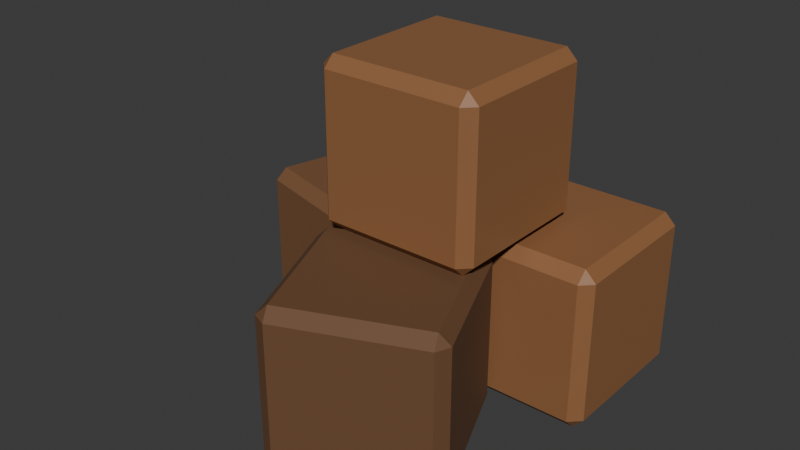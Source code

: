 # Source: blocks.blend  (saved by Blender 5.1.29; exported with 4.5.12 LTS)
import bpy
from mathutils import Matrix  # noqa: F401  (used for matrix-valued properties, if any)

bpy.ops.wm.read_factory_settings(use_empty=True)
scene = bpy.context.scene
scene.name = 'Scene'

# ---- collections
col_collection = bpy.data.collections.new('Collection'); scene.collection.children.link(col_collection)

# ---- materials (node trees are filled in below, after node groups)
mat_material = bpy.data.materials.new('Material')
mat_material.alpha_threshold = 0.0
mat_material.use_backface_culling_lightprobe_volume = False
mat_material.roughness = 0.5
mat_material.line_color = (0.0, 0.0, 0.0, 1.0)
mat_material_002 = bpy.data.materials.new('Material.002')
mat_material_003 = bpy.data.materials.new('Material.003')

# ---- node groups
ng_smooth_by_angle = bpy.data.node_groups.new('Smooth by Angle', 'GeometryNodeTree')
_s = ng_smooth_by_angle.interface.new_socket(name='Mesh', in_out='OUTPUT', socket_type='NodeSocketGeometry')
_s = ng_smooth_by_angle.interface.new_socket(name='Mesh', in_out='INPUT', socket_type='NodeSocketGeometry')
_s = ng_smooth_by_angle.interface.new_socket(name='Angle', in_out='INPUT', socket_type='NodeSocketFloat')
_s.subtype = 'ANGLE'
_s.default_value = 0.5236
_s.min_value = 0.0
_s.max_value = 3.142
_s.description = 'Maximum face angle for smooth edges'
_s = ng_smooth_by_angle.interface.new_socket(name='Ignore Sharpness', in_out='INPUT', socket_type='NodeSocketBool')
_s.force_non_field = True
ng_smooth_by_angle.is_modifier = True
_N = ng_smooth_by_angle.nodes; _L = ng_smooth_by_angle.links
n0 = _N.new('GeometryNodeSetShadeSmooth'); n0.name = 'Set Shade Smooth'; n0.location = (120, -80)
n0.domain = 'EDGE'
n1 = _N.new('GeometryNodeSetShadeSmooth'); n1.name = 'Set Shade Smooth.001'; n1.location = (300, -80)
n2 = _N.new('NodeGroupOutput'); n2.name = 'Group Output'; n2.location = (480, -80)
n3 = _N.new('GeometryNodeInputMeshEdgeAngle'); n3.name = 'Edge Angle'; n3.location = (-440, -240)
n4 = _N.new('NodeGroupInput'); n4.name = 'Group Input'; n4.location = (-80, -80)
n5 = _N.new('GeometryNodeInputEdgeSmooth'); n5.name = 'Is Edge Smooth'; n5.location = (-260, -120)
n6 = _N.new('GeometryNodeInputShadeSmooth'); n6.name = 'Is Shade Smooth'; n6.location = (-440, -397)
n7 = _N.new('FunctionNodeCompare'); n7.name = 'Compare'; n7.location = (-260, -260)
n7.operation = 'LESS_EQUAL'
n7.inputs[6].default_value = (0.0, 0.0, 0.0, 0.0)
n7.inputs[7].default_value = (0.0, 0.0, 0.0, 0.0)
n8 = _N.new('FunctionNodeBooleanMath'); n8.name = 'Boolean Math.001'; n8.location = (-80, -260)
n9 = _N.new('NodeGroupInput'); n9.name = 'Group Input.001'; n9.location = (-440, -329)
n10 = _N.new('NodeGroupInput'); n10.name = 'Group Input.002'; n10.location = (-259, -189)
n11 = _N.new('FunctionNodeBooleanMath'); n11.name = 'Boolean Math'; n11.location = (-80, -149)
n11.operation = 'OR'
n12 = _N.new('FunctionNodeBooleanMath'); n12.name = 'Boolean Math.002'; n12.location = (-260, -380)
n12.operation = 'OR'
n13 = _N.new('NodeGroupInput'); n13.name = 'Group Input.003'; n13.location = (-440, -460)
_L.new(n3.outputs[0], n7.inputs[0])
_L.new(n1.outputs[0], n2.inputs[0])
_L.new(n9.outputs[1], n7.inputs[1])
_L.new(n7.outputs[0], n8.inputs[0])
_L.new(n4.outputs[0], n0.inputs[0])
_L.new(n0.outputs[0], n1.inputs[0])
_L.new(n8.outputs[0], n0.inputs[2])
_L.new(n10.outputs[2], n11.inputs[1])
_L.new(n5.outputs[0], n11.inputs[0])
_L.new(n11.outputs[0], n0.inputs[1])
_L.new(n13.outputs[2], n12.inputs[1])
_L.new(n6.outputs[0], n12.inputs[0])
_L.new(n12.outputs[0], n8.inputs[1])
n2.is_active_output = True

# ---- material node trees
mat_material.use_nodes = True; mat_material.node_tree.nodes.clear()
_N = mat_material.node_tree.nodes; _L = mat_material.node_tree.links
n0 = _N.new('ShaderNodeOutputMaterial'); n0.name = 'Material Output'; n0.location = (200, 100)
n1 = _N.new('ShaderNodeBsdfPrincipled'); n1.name = 'Principled BSDF'; n1.location = (-200, 100)
n1.inputs[0].default_value = (0.2912, 0.1315, 0.05395, 1.0)
_L.new(n1.outputs[0], n0.inputs[0])
n0.is_active_output = True
mat_material_002.use_nodes = True; mat_material_002.node_tree.nodes.clear()
_N = mat_material_002.node_tree.nodes; _L = mat_material_002.node_tree.links
n0 = _N.new('ShaderNodeBsdfPrincipled'); n0.name = 'Principled BSDF'; n0.location = (-200, 100)
n0.inputs[0].default_value = (0.1981, 0.09084, 0.0382, 1.0)
n0.inputs[2].default_value = 0.7308
n1 = _N.new('ShaderNodeOutputMaterial'); n1.name = 'Material Output'; n1.location = (200, 100)
_L.new(n0.outputs[0], n1.inputs[0])
n1.is_active_output = True
mat_material_003.use_nodes = True; mat_material_003.node_tree.nodes.clear()
_N = mat_material_003.node_tree.nodes; _L = mat_material_003.node_tree.links
n0 = _N.new('ShaderNodeBsdfPrincipled'); n0.name = 'Principled BSDF'; n0.location = (-200, 100)
n0.inputs[0].default_value = (0.1503, 0.06984, 0.02996, 1.0)
n0.inputs[2].default_value = 0.7308
n1 = _N.new('ShaderNodeOutputMaterial'); n1.name = 'Material Output'; n1.location = (200, 100)
_L.new(n0.outputs[0], n1.inputs[0])
n1.is_active_output = True

# ---- world
world_world = bpy.data.worlds.new('World'); scene.world = world_world
world_world.use_nodes = True; world_world.node_tree.nodes.clear()
_N = world_world.node_tree.nodes; _L = world_world.node_tree.links
n0 = _N.new('ShaderNodeOutputWorld'); n0.name = 'World Output'; n0.location = (200, 100)
n1 = _N.new('ShaderNodeBackground'); n1.name = 'Background'; n1.location = (-200, 100)
n1.inputs[0].default_value = (0.05088, 0.05088, 0.05088, 1.0)
_L.new(n1.outputs[0], n0.inputs[0])
n0.is_active_output = True
world_world.color = (0.05088, 0.05088, 0.05088)
world_world.sun_shadow_jitter_overblur = 0.0

# ---- meshes
me_cube_009 = bpy.data.meshes.new('Cube.009')
me_cube_009.from_pydata([(-0.8637, -0.8637, -1.0), (-0.8637, -1.0, -0.8637), (-1.0, -0.8637, -0.8637), (-0.8637, -1.0, 0.8637), (-0.8637, -0.8637, 1.0), (-1.0, -0.8637, 0.8637), (-0.8637, 0.8637, -1.0), (-1.0, 0.8637, -0.8637), (-0.8637, 1.0, -0.8637), (-0.8637, 0.8637, 1.0), (-0.8637, 1.0, 0.8637), (-1.0, 0.8637, 0.8637), (0.8637, -0.8637, -1.0), (1.0, -0.8637, -0.8637), (0.8637, -1.0, -0.8637), (0.8637, -0.8637, 1.0), (0.8637, -1.0, 0.8637), (1.0, -0.8637, 0.8637), (0.8637, 0.8637, -1.0), (0.8637, 1.0, -0.8637), (1.0, 0.8637, -0.8637), (0.8637, 0.8637, 1.0), (1.0, 0.8637, 0.8637), (0.8637, 1.0, 0.8637)], [], [(0, 1, 2), (3, 4, 5), (6, 7, 8), (9, 10, 11), (12, 13, 14), (15, 16, 17), (18, 19, 20), (21, 22, 23), (6, 0, 2, 7), (1, 3, 5, 2), (4, 9, 11, 5), (10, 8, 7, 11), (18, 6, 8, 19), (9, 21, 23, 10), (22, 20, 19, 23), (12, 18, 20, 13), (21, 15, 17, 22), (16, 14, 13, 17), (0, 12, 14, 1), (15, 4, 3, 16), (6, 18, 12, 0), (2, 5, 11, 7), (14, 16, 3, 1), (21, 9, 4, 15), (8, 10, 23, 19), (20, 22, 17, 13)])
me_cube_009.polygons.foreach_set('use_smooth', [True] * 26)
_uv = me_cube_009.uv_layers.new(name='UVMap')
_uv.uv.foreach_set('vector', [0.142, 0.733, 0.142, 0.75, 0.125, 0.733, 0.608, 0.0, 0.625, 0.01704, 0.608, 0.01704, 0.142, 0.517, 0.125, 0.517, 0.142, 0.5, 0.625, 0.2443, 0.608, 0.2628, 0.608, 0.233, 0.358, 0.733, 0.3878, 0.733, 0.375, 0.7585, 0.6335, 0.75, 0.608, 0.767, 0.608, 0.7372, 0.358, 0.517, 0.375, 0.4915, 0.3878, 0.517, 0.6335, 0.5, 0.608, 0.5128, 0.608, 0.483, 0.142, 0.517, 0.142, 0.733, 0.125, 0.733, 0.125, 0.517, 0.392, 0.0, 0.608, 0.0, 0.608, 0.01704, 0.392, 0.01704, 0.625, 0.01704, 0.625, 0.2443, 0.608, 0.233, 0.608, 0.01704, 0.608, 0.2628, 0.392, 0.267, 0.392, 0.233, 0.608, 0.233, 0.358, 0.517, 0.142, 0.517, 0.142, 0.5, 0.375, 0.4915, 0.625, 0.2443, 0.6335, 0.5, 0.608, 0.483, 0.608, 0.2628, 0.608, 0.5128, 0.3878, 0.517, 0.375, 0.4915, 0.608, 0.483, 0.358, 0.733, 0.358, 0.517, 0.3878, 0.517, 0.3878, 0.733, 0.6335, 0.5, 0.6335, 0.75, 0.608, 0.7372, 0.608, 0.5128, 0.608, 0.767, 0.375, 0.7585, 0.3878, 0.733, 0.608, 0.7372, 0.142, 0.733, 0.358, 0.733, 0.375, 0.7585, 0.142, 0.75, 0.6335, 0.75, 0.625, 0.983, 0.608, 0.983, 0.608, 0.767, 0.142, 0.517, 0.358, 0.517, 0.358, 0.733, 0.142, 0.733, 0.392, 0.01704, 0.608, 0.01704, 0.608, 0.233, 0.392, 0.233, 0.375, 0.7585, 0.608, 0.767, 0.608, 0.983, 0.392, 0.983, 0.6335, 0.5, 0.858, 0.517, 0.858, 0.733, 0.6335, 0.75, 0.392, 0.267, 0.608, 0.2628, 0.608, 0.483, 0.375, 0.4915, 0.3878, 0.517, 0.608, 0.5128, 0.608, 0.7372, 0.3878, 0.733])
me_cube_009.materials.append(mat_material)
me_cube_009.update()
me_cube_010 = bpy.data.meshes.new('Cube.010')
me_cube_010.from_pydata([(-0.8637, -0.8637, -1.0), (-0.8637, -1.0, -0.8637), (-1.0, -0.8637, -0.8637), (-0.8637, -1.0, 0.8637), (-0.8637, -0.8637, 1.0), (-1.0, -0.8637, 0.8637), (-0.8637, 0.8637, -1.0), (-1.0, 0.8637, -0.8637), (-0.8637, 1.0, -0.8637), (-0.8637, 0.8637, 1.0), (-0.8637, 1.0, 0.8637), (-1.0, 0.8637, 0.8637), (0.8637, -0.8637, -1.0), (1.0, -0.8637, -0.8637), (0.8637, -1.0, -0.8637), (0.8637, -0.8637, 1.0), (0.8637, -1.0, 0.8637), (1.0, -0.8637, 0.8637), (0.8637, 0.8637, -1.0), (0.8637, 1.0, -0.8637), (1.0, 0.8637, -0.8637), (0.8637, 0.8637, 1.0), (1.0, 0.8637, 0.8637), (0.8637, 1.0, 0.8637)], [], [(0, 1, 2), (3, 4, 5), (6, 7, 8), (9, 10, 11), (12, 13, 14), (15, 16, 17), (18, 19, 20), (21, 22, 23), (6, 0, 2, 7), (1, 3, 5, 2), (4, 9, 11, 5), (10, 8, 7, 11), (18, 6, 8, 19), (9, 21, 23, 10), (22, 20, 19, 23), (12, 18, 20, 13), (21, 15, 17, 22), (16, 14, 13, 17), (0, 12, 14, 1), (15, 4, 3, 16), (6, 18, 12, 0), (2, 5, 11, 7), (14, 16, 3, 1), (21, 9, 4, 15), (8, 10, 23, 19), (20, 22, 17, 13)])
me_cube_010.polygons.foreach_set('use_smooth', [True] * 26)
_uv = me_cube_010.uv_layers.new(name='UVMap')
_uv.uv.foreach_set('vector', [0.142, 0.733, 0.142, 0.75, 0.125, 0.733, 0.608, 0.0, 0.625, 0.01704, 0.608, 0.01704, 0.142, 0.517, 0.125, 0.517, 0.142, 0.5, 0.625, 0.2443, 0.608, 0.2628, 0.608, 0.233, 0.358, 0.733, 0.3878, 0.733, 0.375, 0.7585, 0.6335, 0.75, 0.608, 0.767, 0.608, 0.7372, 0.358, 0.517, 0.375, 0.4915, 0.3878, 0.517, 0.6335, 0.5, 0.608, 0.5128, 0.608, 0.483, 0.142, 0.517, 0.142, 0.733, 0.125, 0.733, 0.125, 0.517, 0.392, 0.0, 0.608, 0.0, 0.608, 0.01704, 0.392, 0.01704, 0.625, 0.01704, 0.625, 0.2443, 0.608, 0.233, 0.608, 0.01704, 0.608, 0.2628, 0.392, 0.267, 0.392, 0.233, 0.608, 0.233, 0.358, 0.517, 0.142, 0.517, 0.142, 0.5, 0.375, 0.4915, 0.625, 0.2443, 0.6335, 0.5, 0.608, 0.483, 0.608, 0.2628, 0.608, 0.5128, 0.3878, 0.517, 0.375, 0.4915, 0.608, 0.483, 0.358, 0.733, 0.358, 0.517, 0.3878, 0.517, 0.3878, 0.733, 0.6335, 0.5, 0.6335, 0.75, 0.608, 0.7372, 0.608, 0.5128, 0.608, 0.767, 0.375, 0.7585, 0.3878, 0.733, 0.608, 0.7372, 0.142, 0.733, 0.358, 0.733, 0.375, 0.7585, 0.142, 0.75, 0.6335, 0.75, 0.625, 0.983, 0.608, 0.983, 0.608, 0.767, 0.142, 0.517, 0.358, 0.517, 0.358, 0.733, 0.142, 0.733, 0.392, 0.01704, 0.608, 0.01704, 0.608, 0.233, 0.392, 0.233, 0.375, 0.7585, 0.608, 0.767, 0.608, 0.983, 0.392, 0.983, 0.6335, 0.5, 0.858, 0.517, 0.858, 0.733, 0.6335, 0.75, 0.392, 0.267, 0.608, 0.2628, 0.608, 0.483, 0.375, 0.4915, 0.3878, 0.517, 0.608, 0.5128, 0.608, 0.7372, 0.3878, 0.733])
me_cube_010.materials.append(mat_material_002)
me_cube_010.update()
me_cube_011 = bpy.data.meshes.new('Cube.011')
me_cube_011.from_pydata([(-0.8637, -0.8637, -1.0), (-0.8637, -1.0, -0.8637), (-1.0, -0.8637, -0.8637), (-0.8637, -1.0, 0.8637), (-0.8637, -0.8637, 1.0), (-1.0, -0.8637, 0.8637), (-0.8637, 0.8637, -1.0), (-1.0, 0.8637, -0.8637), (-0.8637, 1.0, -0.8637), (-0.8637, 0.8637, 1.0), (-0.8637, 1.0, 0.8637), (-1.0, 0.8637, 0.8637), (0.8637, -0.8637, -1.0), (1.0, -0.8637, -0.8637), (0.8637, -1.0, -0.8637), (0.8637, -0.8637, 1.0), (0.8637, -1.0, 0.8637), (1.0, -0.8637, 0.8637), (0.8637, 0.8637, -1.0), (0.8637, 1.0, -0.8637), (1.0, 0.8637, -0.8637), (0.8637, 0.8637, 1.0), (1.0, 0.8637, 0.8637), (0.8637, 1.0, 0.8637)], [], [(0, 1, 2), (3, 4, 5), (6, 7, 8), (9, 10, 11), (12, 13, 14), (15, 16, 17), (18, 19, 20), (21, 22, 23), (6, 0, 2, 7), (1, 3, 5, 2), (4, 9, 11, 5), (10, 8, 7, 11), (18, 6, 8, 19), (9, 21, 23, 10), (22, 20, 19, 23), (12, 18, 20, 13), (21, 15, 17, 22), (16, 14, 13, 17), (0, 12, 14, 1), (15, 4, 3, 16), (6, 18, 12, 0), (2, 5, 11, 7), (14, 16, 3, 1), (21, 9, 4, 15), (8, 10, 23, 19), (20, 22, 17, 13)])
me_cube_011.polygons.foreach_set('use_smooth', [True] * 26)
_uv = me_cube_011.uv_layers.new(name='UVMap')
_uv.uv.foreach_set('vector', [0.142, 0.733, 0.142, 0.75, 0.125, 0.733, 0.608, 0.0, 0.625, 0.01704, 0.608, 0.01704, 0.142, 0.517, 0.125, 0.517, 0.142, 0.5, 0.625, 0.2443, 0.608, 0.2628, 0.608, 0.233, 0.358, 0.733, 0.3878, 0.733, 0.375, 0.7585, 0.6335, 0.75, 0.608, 0.767, 0.608, 0.7372, 0.358, 0.517, 0.375, 0.4915, 0.3878, 0.517, 0.6335, 0.5, 0.608, 0.5128, 0.608, 0.483, 0.142, 0.517, 0.142, 0.733, 0.125, 0.733, 0.125, 0.517, 0.392, 0.0, 0.608, 0.0, 0.608, 0.01704, 0.392, 0.01704, 0.625, 0.01704, 0.625, 0.2443, 0.608, 0.233, 0.608, 0.01704, 0.608, 0.2628, 0.392, 0.267, 0.392, 0.233, 0.608, 0.233, 0.358, 0.517, 0.142, 0.517, 0.142, 0.5, 0.375, 0.4915, 0.625, 0.2443, 0.6335, 0.5, 0.608, 0.483, 0.608, 0.2628, 0.608, 0.5128, 0.3878, 0.517, 0.375, 0.4915, 0.608, 0.483, 0.358, 0.733, 0.358, 0.517, 0.3878, 0.517, 0.3878, 0.733, 0.6335, 0.5, 0.6335, 0.75, 0.608, 0.7372, 0.608, 0.5128, 0.608, 0.767, 0.375, 0.7585, 0.3878, 0.733, 0.608, 0.7372, 0.142, 0.733, 0.358, 0.733, 0.375, 0.7585, 0.142, 0.75, 0.6335, 0.75, 0.625, 0.983, 0.608, 0.983, 0.608, 0.767, 0.142, 0.517, 0.358, 0.517, 0.358, 0.733, 0.142, 0.733, 0.392, 0.01704, 0.608, 0.01704, 0.608, 0.233, 0.392, 0.233, 0.375, 0.7585, 0.608, 0.767, 0.608, 0.983, 0.392, 0.983, 0.6335, 0.5, 0.858, 0.517, 0.858, 0.733, 0.6335, 0.75, 0.392, 0.267, 0.608, 0.2628, 0.608, 0.483, 0.375, 0.4915, 0.3878, 0.517, 0.608, 0.5128, 0.608, 0.7372, 0.3878, 0.733])
me_cube_011.materials.append(mat_material_003)
me_cube_011.update()
me_cube_012 = bpy.data.meshes.new('Cube.012')
me_cube_012.from_pydata([(-0.8637, -0.8637, -1.0), (-0.8637, -1.0, -0.8637), (-1.0, -0.8637, -0.8637), (-0.8637, -1.0, 0.8637), (-0.8637, -0.8637, 1.0), (-1.0, -0.8637, 0.8637), (-0.8637, 0.8637, -1.0), (-1.0, 0.8637, -0.8637), (-0.8637, 1.0, -0.8637), (-0.8637, 0.8637, 1.0), (-0.8637, 1.0, 0.8637), (-1.0, 0.8637, 0.8637), (0.8637, -0.8637, -1.0), (1.0, -0.8637, -0.8637), (0.8637, -1.0, -0.8637), (0.8637, -0.8637, 1.0), (0.8637, -1.0, 0.8637), (1.0, -0.8637, 0.8637), (0.8637, 0.8637, -1.0), (0.8637, 1.0, -0.8637), (1.0, 0.8637, -0.8637), (0.8637, 0.8637, 1.0), (1.0, 0.8637, 0.8637), (0.8637, 1.0, 0.8637)], [], [(0, 1, 2), (3, 4, 5), (6, 7, 8), (9, 10, 11), (12, 13, 14), (15, 16, 17), (18, 19, 20), (21, 22, 23), (6, 0, 2, 7), (1, 3, 5, 2), (4, 9, 11, 5), (10, 8, 7, 11), (18, 6, 8, 19), (9, 21, 23, 10), (22, 20, 19, 23), (12, 18, 20, 13), (21, 15, 17, 22), (16, 14, 13, 17), (0, 12, 14, 1), (15, 4, 3, 16), (6, 18, 12, 0), (2, 5, 11, 7), (14, 16, 3, 1), (21, 9, 4, 15), (8, 10, 23, 19), (20, 22, 17, 13)])
me_cube_012.polygons.foreach_set('use_smooth', [True] * 26)
_uv = me_cube_012.uv_layers.new(name='UVMap')
_uv.uv.foreach_set('vector', [0.142, 0.733, 0.142, 0.75, 0.125, 0.733, 0.608, 0.0, 0.625, 0.01704, 0.608, 0.01704, 0.142, 0.517, 0.125, 0.517, 0.142, 0.5, 0.625, 0.2443, 0.608, 0.2628, 0.608, 0.233, 0.358, 0.733, 0.3878, 0.733, 0.375, 0.7585, 0.6335, 0.75, 0.608, 0.767, 0.608, 0.7372, 0.358, 0.517, 0.375, 0.4915, 0.3878, 0.517, 0.6335, 0.5, 0.608, 0.5128, 0.608, 0.483, 0.142, 0.517, 0.142, 0.733, 0.125, 0.733, 0.125, 0.517, 0.392, 0.0, 0.608, 0.0, 0.608, 0.01704, 0.392, 0.01704, 0.625, 0.01704, 0.625, 0.2443, 0.608, 0.233, 0.608, 0.01704, 0.608, 0.2628, 0.392, 0.267, 0.392, 0.233, 0.608, 0.233, 0.358, 0.517, 0.142, 0.517, 0.142, 0.5, 0.375, 0.4915, 0.625, 0.2443, 0.6335, 0.5, 0.608, 0.483, 0.608, 0.2628, 0.608, 0.5128, 0.3878, 0.517, 0.375, 0.4915, 0.608, 0.483, 0.358, 0.733, 0.358, 0.517, 0.3878, 0.517, 0.3878, 0.733, 0.6335, 0.5, 0.6335, 0.75, 0.608, 0.7372, 0.608, 0.5128, 0.608, 0.767, 0.375, 0.7585, 0.3878, 0.733, 0.608, 0.7372, 0.142, 0.733, 0.358, 0.733, 0.375, 0.7585, 0.142, 0.75, 0.6335, 0.75, 0.625, 0.983, 0.608, 0.983, 0.608, 0.767, 0.142, 0.517, 0.358, 0.517, 0.358, 0.733, 0.142, 0.733, 0.392, 0.01704, 0.608, 0.01704, 0.608, 0.233, 0.392, 0.233, 0.375, 0.7585, 0.608, 0.767, 0.608, 0.983, 0.392, 0.983, 0.6335, 0.5, 0.858, 0.517, 0.858, 0.733, 0.6335, 0.75, 0.392, 0.267, 0.608, 0.2628, 0.608, 0.483, 0.375, 0.4915, 0.3878, 0.517, 0.608, 0.5128, 0.608, 0.7372, 0.3878, 0.733])
me_cube_012.materials.append(mat_material)
me_cube_012.update()

# ---- objects
ob_cube = bpy.data.objects.new('Cube', me_cube_009)
ob_cube_001 = bpy.data.objects.new('Cube.001', me_cube_010)
ob_cube_002 = bpy.data.objects.new('Cube.002', me_cube_011)
ob_cube_003 = bpy.data.objects.new('Cube.003', me_cube_012)

# ---- transforms, parenting, visibility, modifiers, constraints
ob_cube.location = (0.0, 0.0, 1.019)
_m = ob_cube.modifiers.new('Smooth by Angle', 'NODES')
_m.node_group = ng_smooth_by_angle
_m.use_pin_to_last = True
_m.show_group_selector = False
ob_cube_001.location = (-2.265, -0.4073, 1.019)
ob_cube_001.rotation_euler = (0.0, -0.0, -0.2603)
_m = ob_cube_001.modifiers.new('Smooth by Angle', 'NODES')
_m.node_group = ng_smooth_by_angle
_m.use_pin_to_last = True
_m.show_group_selector = False
ob_cube_002.location = (-0.6887, -2.324, 1.019)
ob_cube_002.rotation_euler = (0.0, -0.0, 0.4006)
_m = ob_cube_002.modifiers.new('Smooth by Angle', 'NODES')
_m.node_group = ng_smooth_by_angle
_m.use_pin_to_last = True
_m.show_group_selector = False
ob_cube_003.location = (-0.8929, -0.9157, 3.014)
_m = ob_cube_003.modifiers.new('Smooth by Angle', 'NODES')
_m.node_group = ng_smooth_by_angle
_m.use_pin_to_last = True
_m.show_group_selector = False

# ---- collection membership
col_collection.objects.link(ob_cube)
col_collection.objects.link(ob_cube_001)
col_collection.objects.link(ob_cube_002)
col_collection.objects.link(ob_cube_003)

# ---- scene / render settings (as saved in the file)
scene.frame_start = 1; scene.frame_end = 250; scene.frame_set(1)
scene.render.engine = 'BLENDER_EEVEE_NEXT'
scene.render.bake_bias = 0.0
scene.render.bake_samples = 0
scene.cycles.sampling_pattern = 'TABULATED_SOBOL'
scene.eevee.use_volume_custom_range = False
bpy.context.view_layer.update()

# ---- added for rendering (the .blend has no active camera and no usable light): camera, sun
cam_auto = bpy.data.cameras.new('AutoCamera')
cam_auto.lens = 50.0
cam_auto.sensor_width = 36.0
cam_auto.clip_end = 1000.0
ob_auto_camera = bpy.data.objects.new('AutoCamera', cam_auto)
scene.collection.objects.link(ob_auto_camera)
ob_auto_camera.location = (5.77713, -9.74354, 7.63384)
ob_auto_camera.rotation_euler = (1.09748, -7.21219e-08, 0.694738)
scene.camera = ob_auto_camera
light_auto_sun = bpy.data.lights.new('AutoSun', 'SUN')
light_auto_sun.energy = 3.0
light_auto_sun.angle = 0.0523599
ob_auto_sun = bpy.data.objects.new('AutoSun', light_auto_sun)
scene.collection.objects.link(ob_auto_sun)
ob_auto_sun.rotation_euler = (0.872665, 0.174533, 0.523599)
bpy.context.view_layer.update()
